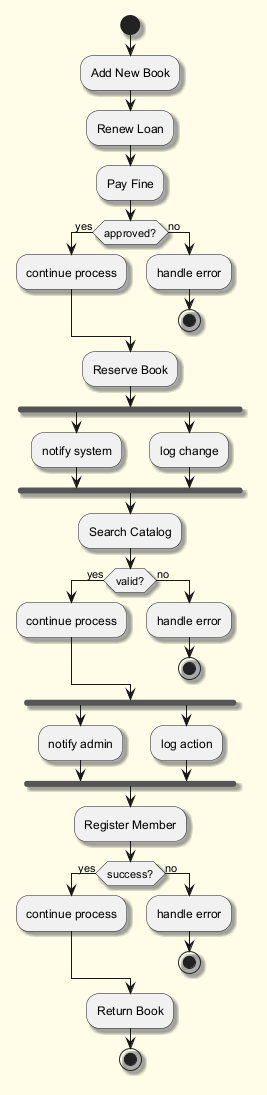

The diagram above was rendered by PlantUML. Its source (embedded in the PNG):
@startuml
skinparam backgroundColor #FFFDE7
skinparam classBackgroundColor #FFF9C4
skinparam classBorderColor #F57F17
skinparam shadowing true
start
:Add New Book;
:Renew Loan;
:Pay Fine;
if (approved?) then (yes)
:continue process;
else (no)
:handle error;
stop
endif
:Reserve Book;
fork
:notify system;
fork again
:log change;
end fork
:Search Catalog;
if (valid?) then (yes)
:continue process;
else (no)
:handle error;
stop
endif
fork
:notify admin;
fork again
:log action;
end fork
:Register Member;
if (success?) then (yes)
:continue process;
else (no)
:handle error;
stop
endif
:Return Book;
stop
@enduml